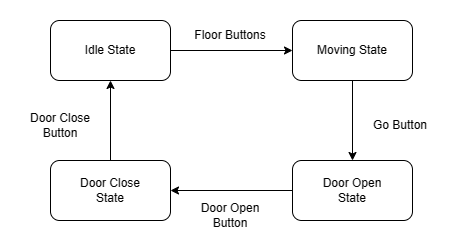

The diagram above was exported from draw.io. Its source (the exported page's mxGraphModel, read from the mxfile embedded in the PNG):
<mxGraphModel dx="880" dy="476" grid="1" gridSize="10" guides="1" tooltips="1" connect="1" arrows="1" fold="1" page="1" pageScale="1" pageWidth="1100" pageHeight="850" math="0" shadow="0">
  <root>
    <mxCell id="0" />
    <mxCell id="1" parent="0" />
    <mxCell id="X1PbFE5MmbOBA1DiUytF-3" value="" style="group" vertex="1" connectable="0" parent="1">
      <mxGeometry x="210" y="90" width="120" height="60" as="geometry" />
    </mxCell>
    <mxCell id="X1PbFE5MmbOBA1DiUytF-1" value="" style="rounded=1;whiteSpace=wrap;html=1;" vertex="1" parent="X1PbFE5MmbOBA1DiUytF-3">
      <mxGeometry width="120" height="60" as="geometry" />
    </mxCell>
    <mxCell id="X1PbFE5MmbOBA1DiUytF-2" value="Idle State" style="text;html=1;strokeColor=none;fillColor=none;align=center;verticalAlign=middle;whiteSpace=wrap;rounded=0;" vertex="1" parent="X1PbFE5MmbOBA1DiUytF-3">
      <mxGeometry x="30" y="15" width="60" height="30" as="geometry" />
    </mxCell>
    <mxCell id="X1PbFE5MmbOBA1DiUytF-4" value="" style="group" vertex="1" connectable="0" parent="1">
      <mxGeometry x="452" y="90" width="120" height="60" as="geometry" />
    </mxCell>
    <mxCell id="X1PbFE5MmbOBA1DiUytF-5" value="" style="rounded=1;whiteSpace=wrap;html=1;" vertex="1" parent="X1PbFE5MmbOBA1DiUytF-4">
      <mxGeometry width="120" height="60" as="geometry" />
    </mxCell>
    <mxCell id="X1PbFE5MmbOBA1DiUytF-6" value="Moving State" style="text;html=1;strokeColor=none;fillColor=none;align=center;verticalAlign=middle;whiteSpace=wrap;rounded=0;" vertex="1" parent="X1PbFE5MmbOBA1DiUytF-4">
      <mxGeometry x="20" y="15" width="80" height="30" as="geometry" />
    </mxCell>
    <mxCell id="X1PbFE5MmbOBA1DiUytF-7" value="" style="group" vertex="1" connectable="0" parent="1">
      <mxGeometry x="452" y="230" width="120" height="60" as="geometry" />
    </mxCell>
    <mxCell id="X1PbFE5MmbOBA1DiUytF-8" value="" style="rounded=1;whiteSpace=wrap;html=1;" vertex="1" parent="X1PbFE5MmbOBA1DiUytF-7">
      <mxGeometry width="120" height="60" as="geometry" />
    </mxCell>
    <mxCell id="X1PbFE5MmbOBA1DiUytF-9" value="Door Open State" style="text;html=1;strokeColor=none;fillColor=none;align=center;verticalAlign=middle;whiteSpace=wrap;rounded=0;" vertex="1" parent="X1PbFE5MmbOBA1DiUytF-7">
      <mxGeometry x="20" y="15" width="80" height="30" as="geometry" />
    </mxCell>
    <mxCell id="X1PbFE5MmbOBA1DiUytF-11" value="" style="group" vertex="1" connectable="0" parent="1">
      <mxGeometry x="210" y="230" width="120" height="60" as="geometry" />
    </mxCell>
    <mxCell id="X1PbFE5MmbOBA1DiUytF-12" value="" style="rounded=1;whiteSpace=wrap;html=1;" vertex="1" parent="X1PbFE5MmbOBA1DiUytF-11">
      <mxGeometry width="120" height="60" as="geometry" />
    </mxCell>
    <mxCell id="X1PbFE5MmbOBA1DiUytF-13" value="Door Close State" style="text;html=1;strokeColor=none;fillColor=none;align=center;verticalAlign=middle;whiteSpace=wrap;rounded=0;" vertex="1" parent="X1PbFE5MmbOBA1DiUytF-11">
      <mxGeometry x="20" y="15" width="80" height="30" as="geometry" />
    </mxCell>
    <mxCell id="X1PbFE5MmbOBA1DiUytF-14" style="edgeStyle=orthogonalEdgeStyle;rounded=0;orthogonalLoop=1;jettySize=auto;html=1;entryX=1;entryY=0.5;entryDx=0;entryDy=0;" edge="1" parent="1" source="X1PbFE5MmbOBA1DiUytF-8" target="X1PbFE5MmbOBA1DiUytF-12">
      <mxGeometry relative="1" as="geometry" />
    </mxCell>
    <mxCell id="X1PbFE5MmbOBA1DiUytF-15" style="edgeStyle=orthogonalEdgeStyle;rounded=0;orthogonalLoop=1;jettySize=auto;html=1;entryX=0.5;entryY=1;entryDx=0;entryDy=0;" edge="1" parent="1" source="X1PbFE5MmbOBA1DiUytF-12" target="X1PbFE5MmbOBA1DiUytF-1">
      <mxGeometry relative="1" as="geometry" />
    </mxCell>
    <mxCell id="X1PbFE5MmbOBA1DiUytF-16" style="edgeStyle=orthogonalEdgeStyle;rounded=0;orthogonalLoop=1;jettySize=auto;html=1;" edge="1" parent="1" source="X1PbFE5MmbOBA1DiUytF-1" target="X1PbFE5MmbOBA1DiUytF-5">
      <mxGeometry relative="1" as="geometry" />
    </mxCell>
    <mxCell id="X1PbFE5MmbOBA1DiUytF-21" style="edgeStyle=orthogonalEdgeStyle;rounded=0;orthogonalLoop=1;jettySize=auto;html=1;entryX=0.5;entryY=0;entryDx=0;entryDy=0;" edge="1" parent="1" source="X1PbFE5MmbOBA1DiUytF-5" target="X1PbFE5MmbOBA1DiUytF-8">
      <mxGeometry relative="1" as="geometry" />
    </mxCell>
    <mxCell id="X1PbFE5MmbOBA1DiUytF-22" value="Floor Buttons" style="text;html=1;strokeColor=none;fillColor=none;align=center;verticalAlign=middle;whiteSpace=wrap;rounded=0;" vertex="1" parent="1">
      <mxGeometry x="350" y="90" width="80" height="30" as="geometry" />
    </mxCell>
    <mxCell id="X1PbFE5MmbOBA1DiUytF-23" value="Go Button" style="text;html=1;strokeColor=none;fillColor=none;align=center;verticalAlign=middle;whiteSpace=wrap;rounded=0;" vertex="1" parent="1">
      <mxGeometry x="520" y="180" width="80" height="30" as="geometry" />
    </mxCell>
    <mxCell id="X1PbFE5MmbOBA1DiUytF-24" value="Door Open Button" style="text;html=1;strokeColor=none;fillColor=none;align=center;verticalAlign=middle;whiteSpace=wrap;rounded=0;" vertex="1" parent="1">
      <mxGeometry x="350" y="270" width="80" height="30" as="geometry" />
    </mxCell>
    <mxCell id="X1PbFE5MmbOBA1DiUytF-26" value="Door Close Button" style="text;html=1;strokeColor=none;fillColor=none;align=center;verticalAlign=middle;whiteSpace=wrap;rounded=0;" vertex="1" parent="1">
      <mxGeometry x="180" y="180" width="80" height="30" as="geometry" />
    </mxCell>
  </root>
</mxGraphModel>